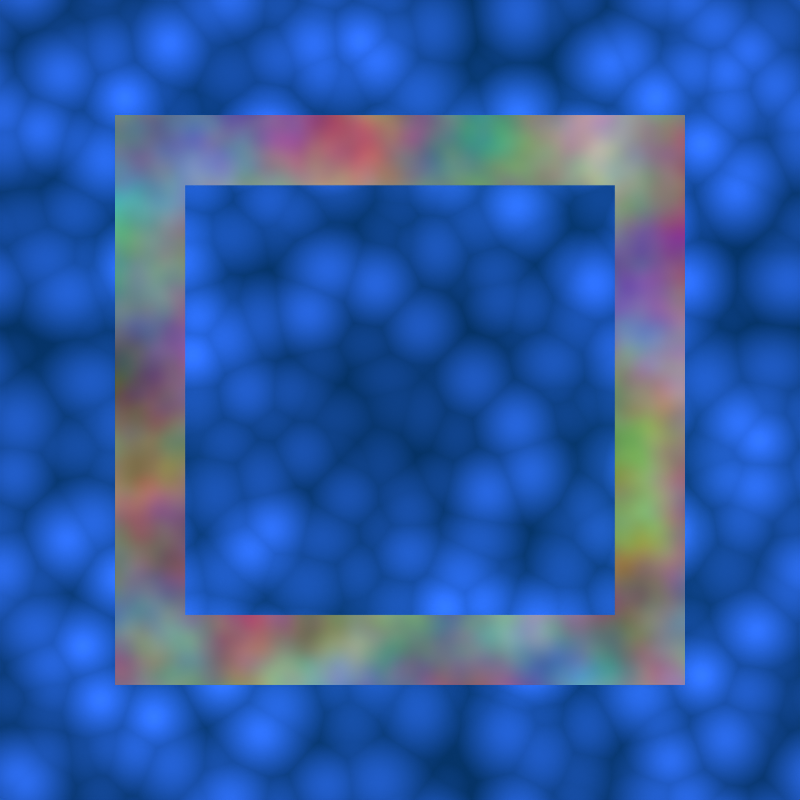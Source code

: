 # Source: example_blend.blend  (saved by Blender 4.5.91; exported with 4.5.12 LTS)
import bpy
from mathutils import Matrix  # noqa: F401  (used for matrix-valued properties, if any)

bpy.ops.wm.read_factory_settings(use_empty=True)
scene = bpy.context.scene
scene.name = 'Scene'

# ---- collections
col_collection = bpy.data.collections.new('Collection'); scene.collection.children.link(col_collection)
col_tex_1 = bpy.data.collections.new('tex 1'); scene.collection.children.link(col_tex_1)
col_instances = bpy.data.collections.new('instances'); scene.collection.children.link(col_instances)

# ---- materials (node trees are filled in below, after node groups)
mat_jitspoe = bpy.data.materials.new('jitspoe')
mat_material = bpy.data.materials.new('Material')

# ---- material node trees
mat_jitspoe.use_nodes = True; mat_jitspoe.node_tree.nodes.clear()
_N = mat_jitspoe.node_tree.nodes; _L = mat_jitspoe.node_tree.links
n0 = _N.new('ShaderNodeBsdfPrincipled'); n0.name = 'Principled BSDF'; n0.location = (697, 318)
n0.inputs[2].default_value = 1.0
n0.inputs[28].default_value = 1.0
n1 = _N.new('ShaderNodeOutputMaterial'); n1.name = 'Material Output'; n1.location = (987, 318)
n2 = _N.new('ShaderNodeTexCoord'); n2.name = 'Texture Coordinate'; n2.location = (-1245, 272)
n3 = _N.new('ShaderNodeTexVoronoi'); n3.name = 'Voronoi Texture'; n3.location = (14, 282)
n3.voronoi_dimensions = '4D'
n3.inputs[2].default_value = 2.2
n3.inputs[4].default_value = 0.0
n3.inputs[5].default_value = 0.0
n4 = _N.new('ShaderNodeVectorMath'); n4.name = 'Vector Math'; n4.location = (-928, 186)
n4.operation = 'SCALE'
n5 = _N.new('ShaderNodeValue'); n5.name = 'Value'; n5.location = (-1336, 5)
n5.label = 'Tau - Value'
n5.outputs[0].default_value = 6.283
n6 = _N.new('ShaderNodeMath'); n6.name = 'Math'; n6.location = (-1160, 20)
n6.operation = 'DIVIDE'
n7 = _N.new('ShaderNodeSeparateXYZ'); n7.name = 'Separate XYZ'; n7.location = (-743, 246)
n8 = _N.new('ShaderNodeMath'); n8.name = 'Math.001'; n8.location = (-562, 480)
n8.operation = 'SINE'
n9 = _N.new('ShaderNodeMath'); n9.name = 'Math.002'; n9.location = (-562, 343)
n9.operation = 'COSINE'
n10 = _N.new('ShaderNodeMath'); n10.name = 'Math.003'; n10.location = (-562, 170)
n10.operation = 'SINE'
n11 = _N.new('ShaderNodeMath'); n11.name = 'Math.004'; n11.location = (-562, 32)
n11.operation = 'COSINE'
n12 = _N.new('ShaderNodeCombineXYZ'); n12.name = 'Combine XYZ'; n12.location = (-281, 319)
n13 = _N.new('ShaderNodeValue'); n13.name = 'Value.001'; n13.location = (-1334, -99)
n13.label = 'obj size - Value'
n13.outputs[0].default_value = 128.0
n14 = _N.new('ShaderNodeValToRGB'); n14.name = 'Color Ramp'; n14.location = (303, 273)
while len(n14.color_ramp.elements) > 1: n14.color_ramp.elements.remove(n14.color_ramp.elements[-1])
n14.color_ramp.elements[0].position = 0.0; n14.color_ramp.elements[0].color = (0.1994, 0.449, 1.0, 1.0)
_e = n14.color_ramp.elements.new(1.0); _e.color = (0.01812, 0.1799, 0.3626, 1.0)
_L.new(n0.outputs[0], n1.inputs[0])
_L.new(n5.outputs[0], n6.inputs[0])
_L.new(n4.outputs[0], n7.inputs[0])
_L.new(n7.outputs[0], n8.inputs[0])
_L.new(n7.outputs[0], n9.inputs[0])
_L.new(n7.outputs[2], n10.inputs[0])
_L.new(n7.outputs[2], n11.inputs[0])
_L.new(n8.outputs[0], n12.inputs[0])
_L.new(n9.outputs[0], n12.inputs[1])
_L.new(n10.outputs[0], n12.inputs[2])
_L.new(n12.outputs[0], n3.inputs[0])
_L.new(n11.outputs[0], n3.inputs[1])
_L.new(n13.outputs[0], n6.inputs[1])
_L.new(n3.outputs[0], n14.inputs[0])
_L.new(n14.outputs[0], n0.inputs[0])
_L.new(n14.outputs[0], n0.inputs[27])
_L.new(n2.outputs[3], n4.inputs[0])
_L.new(n6.outputs[0], n4.inputs[3])
n1.is_active_output = True
mat_material.use_nodes = True; mat_material.node_tree.nodes.clear()
_N = mat_material.node_tree.nodes; _L = mat_material.node_tree.links
n0 = _N.new('ShaderNodeOutputMaterial'); n0.name = 'Material Output'; n0.location = (200, 100)
n1 = _N.new('ShaderNodeTexNoise'); n1.name = 'Noise Texture'; n1.location = (-671, 78)
n2 = _N.new('ShaderNodeEmission'); n2.name = 'Emission'; n2.location = (-197, 81)
_L.new(n1.outputs[1], n2.inputs[0])
_L.new(n2.outputs[0], n0.inputs[0])
n0.is_active_output = True

# ---- world
world_world = bpy.data.worlds.new('World'); scene.world = world_world
world_world.use_nodes = True; world_world.node_tree.nodes.clear()
_N = world_world.node_tree.nodes; _L = world_world.node_tree.links
n0 = _N.new('ShaderNodeOutputWorld'); n0.name = 'World Output'; n0.location = (300, 300)
n1 = _N.new('ShaderNodeBackground'); n1.name = 'Background'; n1.location = (10, 300)
n1.inputs[0].default_value = (0.05088, 0.05088, 0.05088, 1.0)
_L.new(n1.outputs[0], n0.inputs[0])
n0.is_active_output = True
world_world.color = (0.05088, 0.05088, 0.05088)
world_world.use_sun_shadow = False
world_world.sun_shadow_jitter_overblur = 0.0

# ---- cameras
cam_camera = bpy.data.cameras.new('Camera')
cam_camera.type = 'ORTHO'
cam_camera.ortho_scale = 128.0

# ---- meshes
me_cube = bpy.data.meshes.new('Cube')
me_cube.from_pydata([(-64.0, -64.0, -64.0), (-64.0, -64.0, 64.0), (-64.0, 64.0, -64.0), (-64.0, 64.0, 64.0), (64.0, -64.0, -64.0), (64.0, -64.0, 64.0), (64.0, 64.0, -64.0), (64.0, 64.0, 64.0)], [], [(0, 1, 3, 2), (2, 3, 7, 6), (6, 7, 5, 4), (4, 5, 1, 0), (2, 6, 4, 0), (7, 3, 1, 5)])
_uv = me_cube.uv_layers.new(name='UVMap')
_uv.uv.foreach_set('vector', [0.375, 0.0, 0.625, 0.0, 0.625, 0.25, 0.375, 0.25, 0.375, 0.25, 0.625, 0.25, 0.625, 0.5, 0.375, 0.5, 0.375, 0.5, 0.625, 0.5, 0.625, 0.75, 0.375, 0.75, 0.375, 0.75, 0.625, 0.75, 0.625, 1.0, 0.375, 1.0, 0.125, 0.5, 0.375, 0.5, 0.375, 0.75, 0.125, 0.75, 0.625, 0.5, 0.875, 0.5, 0.875, 0.75, 0.625, 0.75])
me_cube.materials.append(mat_jitspoe)
me_cube.materials.append(mat_material)
me_cube.update()
me_cube_001 = bpy.data.meshes.new('Cube.001')
me_cube_001.from_pydata([(-45.58, -45.58, -45.58), (-45.58, -45.58, 45.58), (45.58, -45.58, -45.58), (45.58, -45.58, 45.58), (-34.34, -45.58, -34.34), (-34.34, -45.58, 34.34), (34.34, -45.58, 34.34), (34.34, -45.58, -34.34)], [], [(4, 5, 1, 0), (6, 7, 2, 3), (7, 4, 0, 2), (5, 6, 3, 1)])
me_cube_001.polygons.foreach_set('material_index', [1, 1, 1, 1])
_uv = me_cube_001.uv_layers.new(name='UVMap')
_uv.uv.foreach_set('vector', [0.4058, 0.9692, 0.5942, 0.9692, 0.625, 1.0, 0.375, 1.0, 0.5942, 0.7808, 0.4058, 0.7808, 0.375, 0.75, 0.625, 0.75, 0.4058, 0.7808, 0.4058, 0.9692, 0.375, 1.0, 0.375, 0.75, 0.5942, 0.9692, 0.5942, 0.7808, 0.625, 0.75, 0.625, 1.0])
me_cube_001.materials.append(mat_jitspoe)
me_cube_001.materials.append(mat_material)
me_cube_001.update()

# ---- objects
ob_camera = bpy.data.objects.new('Camera', cam_camera)
ob_cube = bpy.data.objects.new('Cube', me_cube)
ob_cube_001 = bpy.data.objects.new('Cube.001', me_cube_001)
ob_tex_1 = bpy.data.objects.new('tex 1', None)
ob_tex_1_001 = bpy.data.objects.new('tex 1.001', None)
ob_tex_1_002 = bpy.data.objects.new('tex 1.002', None)
ob_tex_1_003 = bpy.data.objects.new('tex 1.003', None)
ob_tex_1_004 = bpy.data.objects.new('tex 1.004', None)
ob_tex_1_005 = bpy.data.objects.new('tex 1.005', None)
ob_tex_1_006 = bpy.data.objects.new('tex 1.006', None)
ob_tex_1_007 = bpy.data.objects.new('tex 1.007', None)

# ---- transforms, parenting, visibility, modifiers, constraints
ob_camera.location = (128.0, -128.0, 128.0)
ob_camera.rotation_euler = (1.571, -0.0, 0.0)
ob_camera.lock_location = (True, True, True)
ob_camera.lock_rotation = (True, True, True)
ob_camera.lock_scale = (True, True, True)
ob_camera.hide_select = True
ob_cube.location = (0.0, 0.0, 0.0)
ob_cube_001.location = (0.0, -37.08, 0.0)
ob_tex_1.location = (128.0, 0.0, 0.0)
ob_tex_1.instance_type = 'COLLECTION'
ob_tex_1_001.location = (256.0, 0.0, 0.0)
ob_tex_1_001.instance_type = 'COLLECTION'
ob_tex_1_002.location = (128.0, 0.0, 128.0)
ob_tex_1_002.instance_type = 'COLLECTION'
ob_tex_1_003.location = (256.0, 0.0, 128.0)
ob_tex_1_003.instance_type = 'COLLECTION'
ob_tex_1_004.location = (0.0, 0.0, 128.0)
ob_tex_1_004.instance_type = 'COLLECTION'
ob_tex_1_005.location = (128.0, 0.0, 256.0)
ob_tex_1_005.instance_type = 'COLLECTION'
ob_tex_1_006.location = (256.0, 0.0, 256.0)
ob_tex_1_006.instance_type = 'COLLECTION'
ob_tex_1_007.location = (0.0, 0.0, 256.0)
ob_tex_1_007.instance_type = 'COLLECTION'
ob_tex_1.instance_collection = col_tex_1
ob_tex_1_001.instance_collection = col_tex_1
ob_tex_1_002.instance_collection = col_tex_1
ob_tex_1_003.instance_collection = col_tex_1
ob_tex_1_004.instance_collection = col_tex_1
ob_tex_1_005.instance_collection = col_tex_1
ob_tex_1_006.instance_collection = col_tex_1
ob_tex_1_007.instance_collection = col_tex_1

# ---- collection membership
col_collection.objects.link(ob_camera)
col_tex_1.objects.link(ob_cube)
col_tex_1.objects.link(ob_cube_001)
col_instances.objects.link(ob_tex_1)
col_instances.objects.link(ob_tex_1_001)
col_instances.objects.link(ob_tex_1_002)
col_instances.objects.link(ob_tex_1_003)
col_instances.objects.link(ob_tex_1_004)
col_instances.objects.link(ob_tex_1_005)
col_instances.objects.link(ob_tex_1_006)
col_instances.objects.link(ob_tex_1_007)

# ---- scene / render settings (as saved in the file)
scene.camera = ob_camera
scene.frame_start = 1; scene.frame_end = 250; scene.frame_set(0)
scene.render.engine = 'BLENDER_EEVEE_NEXT'
scene.render.image_settings.file_format = 'TARGA'
scene.render.image_settings.color_mode = 'RGB'
scene.render.resolution_x = 128
scene.render.resolution_y = 128
scene.render.filter_size = 0.0
scene.cycles.use_denoising = False
scene.cycles.sampling_pattern = 'TABULATED_SOBOL'
scene.cycles.filter_width = 0.5
scene.eevee.ray_tracing_options.trace_max_roughness = 0.0
scene.view_settings.view_transform = 'Raw'
bpy.context.view_layer.update()
